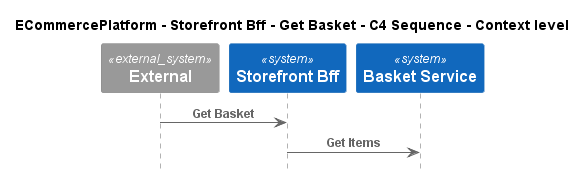

The diagram above was rendered by PlantUML. Its source (embedded in the PNG):
@startuml
!include ..\..\..\..\..\.c4s\C4_Sequence.puml

title ECommercePlatform - Storefront Bff - Get Basket - C4 Sequence - Context level

System_Ext(C4InterFlow.SoftwareSystems.ExternalSystem, "External", "")
System(ECommercePlatform.SoftwareSystems.StorefrontBff, "Storefront Bff", "")
System(ECommercePlatform.SoftwareSystems.BasketService, "Basket Service", "")

Rel(C4InterFlow.SoftwareSystems.ExternalSystem, ECommercePlatform.SoftwareSystems.StorefrontBff, "Get Basket")
Rel(ECommercePlatform.SoftwareSystems.StorefrontBff, ECommercePlatform.SoftwareSystems.BasketService, "Get Items")


@enduml